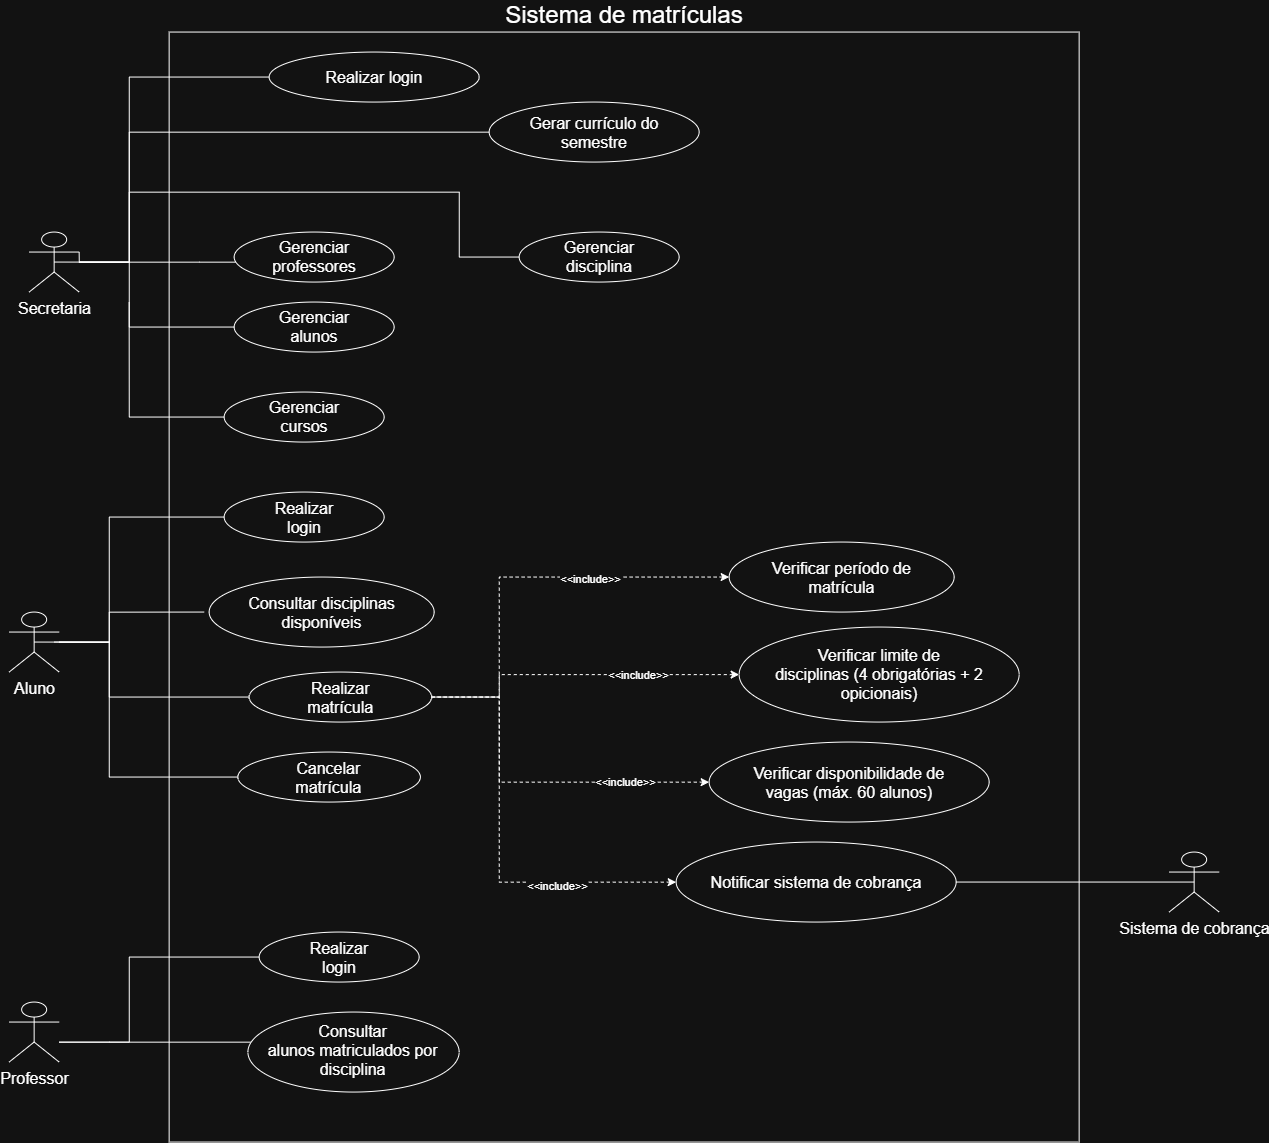

The diagram above was exported from draw.io. Its source (the exported page's mxGraphModel, read from the mxfile embedded in the PNG):
<mxGraphModel dx="2289" dy="1171" grid="1" gridSize="10" guides="1" tooltips="1" connect="1" arrows="1" fold="1" page="1" pageScale="1" pageWidth="827" pageHeight="1169" math="0" shadow="0">
  <root>
    <mxCell id="0" />
    <mxCell id="1" parent="0" />
    <mxCell id="jPNCRQDCG11z5sqCwca--14" parent="1" style="whiteSpace=wrap;html=1;horizontal=1;labelPosition=center;verticalLabelPosition=top;align=center;verticalAlign=bottom;" value="&lt;font style=&quot;font-size: 24px;&quot;&gt;Sistema de matrículas&lt;/font&gt;" vertex="1">
      <mxGeometry height="1110" width="910" x="320" y="40" as="geometry" />
    </mxCell>
    <mxCell id="jPNCRQDCG11z5sqCwca--15" parent="1" style="shape=umlActor;verticalLabelPosition=bottom;verticalAlign=top;html=1;" value="&lt;font style=&quot;font-size: 16px;&quot;&gt;Secretaria&lt;/font&gt;" vertex="1">
      <mxGeometry height="60" width="50" x="180" y="240" as="geometry" />
    </mxCell>
    <mxCell id="jPNCRQDCG11z5sqCwca--43" edge="1" parent="1" source="jPNCRQDCG11z5sqCwca--18" style="edgeStyle=orthogonalEdgeStyle;rounded=0;orthogonalLoop=1;jettySize=auto;html=1;endArrow=none;endFill=0;" target="jPNCRQDCG11z5sqCwca--15">
      <mxGeometry relative="1" as="geometry">
        <Array as="points">
          <mxPoint x="280" y="140.05" />
          <mxPoint x="280" y="270.05" />
        </Array>
      </mxGeometry>
    </mxCell>
    <mxCell id="jPNCRQDCG11z5sqCwca--18" parent="1" style="ellipse;whiteSpace=wrap;html=1;shapeInside=1;" value="&lt;font style=&quot;font-size: 16px;&quot;&gt;Gerar currículo do semestre&lt;/font&gt;" vertex="1">
      <mxGeometry height="60" width="210" x="640" y="110" as="geometry" />
    </mxCell>
    <mxCell id="jPNCRQDCG11z5sqCwca--44" edge="1" parent="1" source="jPNCRQDCG11z5sqCwca--22" style="edgeStyle=orthogonalEdgeStyle;rounded=0;orthogonalLoop=1;jettySize=auto;html=1;endArrow=none;endFill=0;" target="jPNCRQDCG11z5sqCwca--15">
      <mxGeometry relative="1" as="geometry">
        <Array as="points">
          <mxPoint x="610.08" y="265" />
          <mxPoint x="610.08" y="200.08" />
          <mxPoint x="280.08" y="200.08" />
          <mxPoint x="280.08" y="270.08" />
        </Array>
      </mxGeometry>
    </mxCell>
    <mxCell id="jPNCRQDCG11z5sqCwca--22" parent="1" style="ellipse;whiteSpace=wrap;html=1;shapeInside=1;fontSize=16;" value="&lt;div&gt;Gerenciar disciplina&lt;/div&gt;&lt;div&gt;&lt;br&gt;&lt;/div&gt;" vertex="1">
      <mxGeometry height="50" width="160" x="670" y="240" as="geometry" />
    </mxCell>
    <mxCell id="jPNCRQDCG11z5sqCwca--45" edge="1" parent="1" source="jPNCRQDCG11z5sqCwca--26" style="edgeStyle=orthogonalEdgeStyle;rounded=0;orthogonalLoop=1;jettySize=auto;html=1;startArrow=none;startFill=0;endArrow=none;endFill=0;" target="jPNCRQDCG11z5sqCwca--15">
      <mxGeometry relative="1" as="geometry">
        <Array as="points">
          <mxPoint x="350" y="270" />
          <mxPoint x="350" y="270" />
        </Array>
      </mxGeometry>
    </mxCell>
    <mxCell id="jPNCRQDCG11z5sqCwca--26" parent="1" style="ellipse;whiteSpace=wrap;html=1;shapeInside=1;fontSize=16;" value="&lt;div&gt;Gerenciar professores&lt;/div&gt;" vertex="1">
      <mxGeometry height="50" width="160" x="385" y="240" as="geometry" />
    </mxCell>
    <mxCell id="jPNCRQDCG11z5sqCwca--28" parent="1" style="ellipse;whiteSpace=wrap;html=1;shapeInside=1;fontSize=16;" value="&lt;div&gt;Gerenciar alunos&lt;/div&gt;" vertex="1">
      <mxGeometry height="50" width="160" x="385" y="310" as="geometry" />
    </mxCell>
    <mxCell id="jPNCRQDCG11z5sqCwca--47" edge="1" parent="1" source="jPNCRQDCG11z5sqCwca--30" style="edgeStyle=orthogonalEdgeStyle;rounded=0;orthogonalLoop=1;jettySize=auto;html=1;endArrow=none;endFill=0;">
      <mxGeometry relative="1" as="geometry">
        <mxPoint x="280" y="310" as="targetPoint" />
      </mxGeometry>
    </mxCell>
    <mxCell id="jPNCRQDCG11z5sqCwca--30" parent="1" style="ellipse;whiteSpace=wrap;html=1;shapeInside=1;fontSize=16;" value="&lt;div&gt;Gerenciar cursos&lt;/div&gt;" vertex="1">
      <mxGeometry height="50" width="160" x="375" y="400" as="geometry" />
    </mxCell>
    <mxCell id="jPNCRQDCG11z5sqCwca--32" parent="1" style="shape=umlActor;verticalLabelPosition=bottom;verticalAlign=top;html=1;" value="&lt;font style=&quot;font-size: 16px;&quot;&gt;Aluno&lt;/font&gt;" vertex="1">
      <mxGeometry height="60" width="50" x="160" y="620" as="geometry" />
    </mxCell>
    <mxCell id="jPNCRQDCG11z5sqCwca--42" edge="1" parent="1" source="jPNCRQDCG11z5sqCwca--33" style="edgeStyle=orthogonalEdgeStyle;rounded=0;orthogonalLoop=1;jettySize=auto;html=1;endArrow=none;endFill=0;" target="jPNCRQDCG11z5sqCwca--32">
      <mxGeometry relative="1" as="geometry">
        <Array as="points">
          <mxPoint x="260" y="525" />
          <mxPoint x="260" y="650" />
        </Array>
      </mxGeometry>
    </mxCell>
    <mxCell id="jPNCRQDCG11z5sqCwca--33" parent="1" style="ellipse;whiteSpace=wrap;html=1;shapeInside=1;fontSize=16;" value="&lt;div&gt;Realizar login&lt;/div&gt;" vertex="1">
      <mxGeometry height="50" width="160" x="375" y="500" as="geometry" />
    </mxCell>
    <mxCell id="jPNCRQDCG11z5sqCwca--37" edge="1" parent="1" style="edgeStyle=orthogonalEdgeStyle;rounded=0;orthogonalLoop=1;jettySize=auto;html=1;endArrow=none;endFill=0;">
      <mxGeometry relative="1" as="geometry">
        <Array as="points">
          <mxPoint x="260" y="620" />
          <mxPoint x="260" y="650" />
        </Array>
        <mxPoint x="355" y="619.9999999999999" as="sourcePoint" />
        <mxPoint x="205.0000000000001" y="650" as="targetPoint" />
      </mxGeometry>
    </mxCell>
    <mxCell id="jPNCRQDCG11z5sqCwca--36" parent="1" style="ellipse;whiteSpace=wrap;html=1;shapeInside=1;fontSize=16;" value="Consultar disciplinas disponíveis" vertex="1">
      <mxGeometry height="70" width="225" x="360" y="585" as="geometry" />
    </mxCell>
    <mxCell id="jPNCRQDCG11z5sqCwca--39" edge="1" parent="1" source="jPNCRQDCG11z5sqCwca--38" style="edgeStyle=orthogonalEdgeStyle;rounded=0;orthogonalLoop=1;jettySize=auto;html=1;endArrow=none;endFill=0;" target="jPNCRQDCG11z5sqCwca--32">
      <mxGeometry relative="1" as="geometry">
        <Array as="points">
          <mxPoint x="260" y="705" />
          <mxPoint x="260" y="650" />
        </Array>
      </mxGeometry>
    </mxCell>
    <mxCell id="jPNCRQDCG11z5sqCwca--50" edge="1" parent="1" source="jPNCRQDCG11z5sqCwca--38" style="edgeStyle=orthogonalEdgeStyle;rounded=0;orthogonalLoop=1;jettySize=auto;html=1;entryX=0;entryY=0.5;entryDx=0;entryDy=0;dashed=1;" target="jPNCRQDCG11z5sqCwca--49">
      <mxGeometry relative="1" as="geometry">
        <Array as="points">
          <mxPoint x="650.03" y="705.03" />
          <mxPoint x="650.03" y="585.03" />
        </Array>
      </mxGeometry>
    </mxCell>
    <mxCell id="jPNCRQDCG11z5sqCwca--51" connectable="0" parent="jPNCRQDCG11z5sqCwca--50" style="edgeLabel;html=1;align=center;verticalAlign=middle;resizable=0;points=[];" value="&amp;lt;&amp;lt;include&amp;gt;&amp;gt;" vertex="1">
      <mxGeometry relative="1" x="0.3276" y="-1" as="geometry">
        <mxPoint as="offset" />
      </mxGeometry>
    </mxCell>
    <mxCell id="jPNCRQDCG11z5sqCwca--38" parent="1" style="ellipse;whiteSpace=wrap;html=1;shapeInside=1;fontSize=16;" value="Realizar matrícula" vertex="1">
      <mxGeometry height="50" width="182.5" x="400" y="680" as="geometry" />
    </mxCell>
    <mxCell id="jPNCRQDCG11z5sqCwca--40" parent="1" style="ellipse;whiteSpace=wrap;html=1;shapeInside=1;fontSize=16;" value="Cancelar matrícula" vertex="1">
      <mxGeometry height="50" width="182.5" x="388.75" y="760" as="geometry" />
    </mxCell>
    <mxCell id="jPNCRQDCG11z5sqCwca--41" edge="1" parent="1" source="jPNCRQDCG11z5sqCwca--40" style="edgeStyle=orthogonalEdgeStyle;rounded=0;orthogonalLoop=1;jettySize=auto;html=1;entryX=0.5;entryY=0.5;entryDx=0;entryDy=0;entryPerimeter=0;endArrow=none;endFill=0;" target="jPNCRQDCG11z5sqCwca--32">
      <mxGeometry relative="1" as="geometry">
        <Array as="points">
          <mxPoint x="260" y="785" />
          <mxPoint x="260" y="650" />
        </Array>
      </mxGeometry>
    </mxCell>
    <mxCell id="jPNCRQDCG11z5sqCwca--46" edge="1" parent="1" source="jPNCRQDCG11z5sqCwca--28" style="edgeStyle=orthogonalEdgeStyle;rounded=0;orthogonalLoop=1;jettySize=auto;html=1;entryX=0.5;entryY=0.5;entryDx=0;entryDy=0;entryPerimeter=0;endArrow=none;endFill=0;" target="jPNCRQDCG11z5sqCwca--15">
      <mxGeometry relative="1" as="geometry">
        <Array as="points">
          <mxPoint x="280.05" y="335.05" />
          <mxPoint x="280.05" y="270" />
        </Array>
      </mxGeometry>
    </mxCell>
    <mxCell id="jPNCRQDCG11z5sqCwca--49" parent="1" style="ellipse;whiteSpace=wrap;html=1;shapeInside=1;fontSize=16;" value="Verificar período de matrícula" vertex="1">
      <mxGeometry height="70" width="225" x="880" y="550" as="geometry" />
    </mxCell>
    <mxCell id="jPNCRQDCG11z5sqCwca--59" edge="1" parent="1" source="jPNCRQDCG11z5sqCwca--52" style="edgeStyle=orthogonalEdgeStyle;rounded=0;orthogonalLoop=1;jettySize=auto;html=1;endArrow=none;endFill=0;dashed=1;startArrow=classic;startFill=1;" target="jPNCRQDCG11z5sqCwca--38">
      <mxGeometry relative="1" as="geometry">
        <Array as="points">
          <mxPoint x="650" y="682.55" />
          <mxPoint x="650" y="705" />
        </Array>
      </mxGeometry>
    </mxCell>
    <mxCell id="jPNCRQDCG11z5sqCwca--60" connectable="0" parent="jPNCRQDCG11z5sqCwca--59" style="edgeLabel;html=1;align=center;verticalAlign=middle;resizable=0;points=[];" value="&amp;lt;&amp;lt;include&amp;gt;&amp;gt;" vertex="1">
      <mxGeometry relative="1" x="-0.3745" as="geometry">
        <mxPoint as="offset" />
      </mxGeometry>
    </mxCell>
    <mxCell id="jPNCRQDCG11z5sqCwca--52" parent="1" style="ellipse;whiteSpace=wrap;html=1;shapeInside=1;fontSize=16;" value="Verificar limite de disciplinas&amp;nbsp;&lt;span style=&quot;background-color: transparent; color: light-dark(rgb(0, 0, 0), rgb(255, 255, 255));&quot;&gt;(4 obrigatórias + 2 opicionais)&lt;/span&gt;" vertex="1">
      <mxGeometry height="95" width="280" x="890" y="635" as="geometry" />
    </mxCell>
    <mxCell id="jPNCRQDCG11z5sqCwca--62" edge="1" parent="1" source="jPNCRQDCG11z5sqCwca--61" style="edgeStyle=orthogonalEdgeStyle;rounded=0;orthogonalLoop=1;jettySize=auto;html=1;entryX=1;entryY=0.5;entryDx=0;entryDy=0;endArrow=none;endFill=0;dashed=1;startArrow=classic;startFill=1;" target="jPNCRQDCG11z5sqCwca--38">
      <mxGeometry relative="1" as="geometry">
        <Array as="points">
          <mxPoint x="650" y="790" />
          <mxPoint x="650" y="705" />
        </Array>
      </mxGeometry>
    </mxCell>
    <mxCell id="jPNCRQDCG11z5sqCwca--64" connectable="0" parent="jPNCRQDCG11z5sqCwca--62" style="edgeLabel;html=1;align=center;verticalAlign=middle;resizable=0;points=[];" value="&amp;lt;&amp;lt;include&amp;gt;&amp;gt;" vertex="1">
      <mxGeometry relative="1" x="-0.5386" y="-1" as="geometry">
        <mxPoint as="offset" />
      </mxGeometry>
    </mxCell>
    <mxCell id="jPNCRQDCG11z5sqCwca--61" parent="1" style="ellipse;whiteSpace=wrap;html=1;shapeInside=1;fontSize=16;" value="Verificar disponibilidade de vagas (máx. 60 alunos)" vertex="1">
      <mxGeometry height="80" width="280" x="860" y="750" as="geometry" />
    </mxCell>
    <mxCell id="jPNCRQDCG11z5sqCwca--66" edge="1" parent="1" source="jPNCRQDCG11z5sqCwca--65" style="edgeStyle=orthogonalEdgeStyle;rounded=0;orthogonalLoop=1;jettySize=auto;html=1;entryX=1;entryY=0.5;entryDx=0;entryDy=0;startArrow=classic;startFill=1;endArrow=none;endFill=0;dashed=1;" target="jPNCRQDCG11z5sqCwca--38">
      <mxGeometry relative="1" as="geometry">
        <Array as="points">
          <mxPoint x="650.08" y="890.08" />
          <mxPoint x="650.08" y="705" />
        </Array>
      </mxGeometry>
    </mxCell>
    <mxCell id="jPNCRQDCG11z5sqCwca--67" connectable="0" parent="jPNCRQDCG11z5sqCwca--66" style="edgeLabel;html=1;align=center;verticalAlign=middle;resizable=0;points=[];" value="&amp;lt;&amp;lt;include&amp;gt;&amp;gt;" vertex="1">
      <mxGeometry relative="1" x="-0.438" y="3" as="geometry">
        <mxPoint as="offset" />
      </mxGeometry>
    </mxCell>
    <mxCell id="jPNCRQDCG11z5sqCwca--65" parent="1" style="ellipse;whiteSpace=wrap;html=1;shapeInside=1;fontSize=16;" value="Notificar sistema de cobrança" vertex="1">
      <mxGeometry height="80" width="280" x="827" y="850" as="geometry" />
    </mxCell>
    <mxCell id="jPNCRQDCG11z5sqCwca--68" parent="1" style="shape=umlActor;verticalLabelPosition=bottom;verticalAlign=top;html=1;" value="&lt;font style=&quot;font-size: 16px;&quot;&gt;Sistema de cobrança&lt;/font&gt;" vertex="1">
      <mxGeometry height="60" width="50" x="1320" y="860" as="geometry" />
    </mxCell>
    <mxCell id="jPNCRQDCG11z5sqCwca--69" edge="1" parent="1" source="jPNCRQDCG11z5sqCwca--65" style="edgeStyle=orthogonalEdgeStyle;rounded=0;orthogonalLoop=1;jettySize=auto;html=1;entryX=0.5;entryY=0.5;entryDx=0;entryDy=0;entryPerimeter=0;endArrow=none;endFill=0;" target="jPNCRQDCG11z5sqCwca--68">
      <mxGeometry relative="1" as="geometry" />
    </mxCell>
    <mxCell id="jPNCRQDCG11z5sqCwca--70" parent="1" style="shape=umlActor;verticalLabelPosition=bottom;verticalAlign=top;html=1;" value="&lt;font style=&quot;font-size: 16px;&quot;&gt;Professor&lt;/font&gt;" vertex="1">
      <mxGeometry height="60" width="50" x="160" y="1010" as="geometry" />
    </mxCell>
    <mxCell id="jPNCRQDCG11z5sqCwca--72" edge="1" parent="1" source="jPNCRQDCG11z5sqCwca--71" style="edgeStyle=orthogonalEdgeStyle;rounded=0;orthogonalLoop=1;jettySize=auto;html=1;endArrow=none;endFill=0;" target="jPNCRQDCG11z5sqCwca--70">
      <mxGeometry relative="1" as="geometry">
        <Array as="points">
          <mxPoint x="280.08" y="965" />
          <mxPoint x="280.08" y="1050.08" />
        </Array>
      </mxGeometry>
    </mxCell>
    <mxCell id="jPNCRQDCG11z5sqCwca--71" parent="1" style="ellipse;whiteSpace=wrap;html=1;shapeInside=1;fontSize=16;" value="&lt;div&gt;Realizar login&lt;/div&gt;" vertex="1">
      <mxGeometry height="50" width="160" x="410" y="940" as="geometry" />
    </mxCell>
    <mxCell id="jPNCRQDCG11z5sqCwca--75" edge="1" parent="1" source="jPNCRQDCG11z5sqCwca--73" style="edgeStyle=orthogonalEdgeStyle;rounded=0;orthogonalLoop=1;jettySize=auto;html=1;endArrow=none;endFill=0;" target="jPNCRQDCG11z5sqCwca--70">
      <mxGeometry relative="1" as="geometry">
        <Array as="points">
          <mxPoint x="260" y="1050.03" />
          <mxPoint x="260" y="1050.03" />
        </Array>
      </mxGeometry>
    </mxCell>
    <mxCell id="jPNCRQDCG11z5sqCwca--73" parent="1" style="ellipse;whiteSpace=wrap;html=1;shapeInside=1;fontSize=16;" value="Consultar alunos matriculados por disciplina" vertex="1">
      <mxGeometry height="80" width="211.25" x="398.75" y="1020" as="geometry" />
    </mxCell>
    <mxCell id="jPNCRQDCG11z5sqCwca--76" parent="1" style="ellipse;whiteSpace=wrap;html=1;shapeInside=1;" value="&lt;span style=&quot;font-size: 16px;&quot;&gt;Realizar login&lt;/span&gt;" vertex="1">
      <mxGeometry height="50" width="210" x="420" y="60" as="geometry" />
    </mxCell>
    <mxCell id="jPNCRQDCG11z5sqCwca--77" edge="1" parent="1" source="jPNCRQDCG11z5sqCwca--76" style="edgeStyle=orthogonalEdgeStyle;rounded=0;orthogonalLoop=1;jettySize=auto;html=1;entryX=1;entryY=0.3333333333333333;entryDx=0;entryDy=0;entryPerimeter=0;endArrow=none;endFill=0;" target="jPNCRQDCG11z5sqCwca--15">
      <mxGeometry relative="1" as="geometry">
        <Array as="points">
          <mxPoint x="280.11" y="85" />
          <mxPoint x="280.11" y="270.05" />
          <mxPoint x="230" y="270.05" />
        </Array>
      </mxGeometry>
    </mxCell>
  </root>
</mxGraphModel>